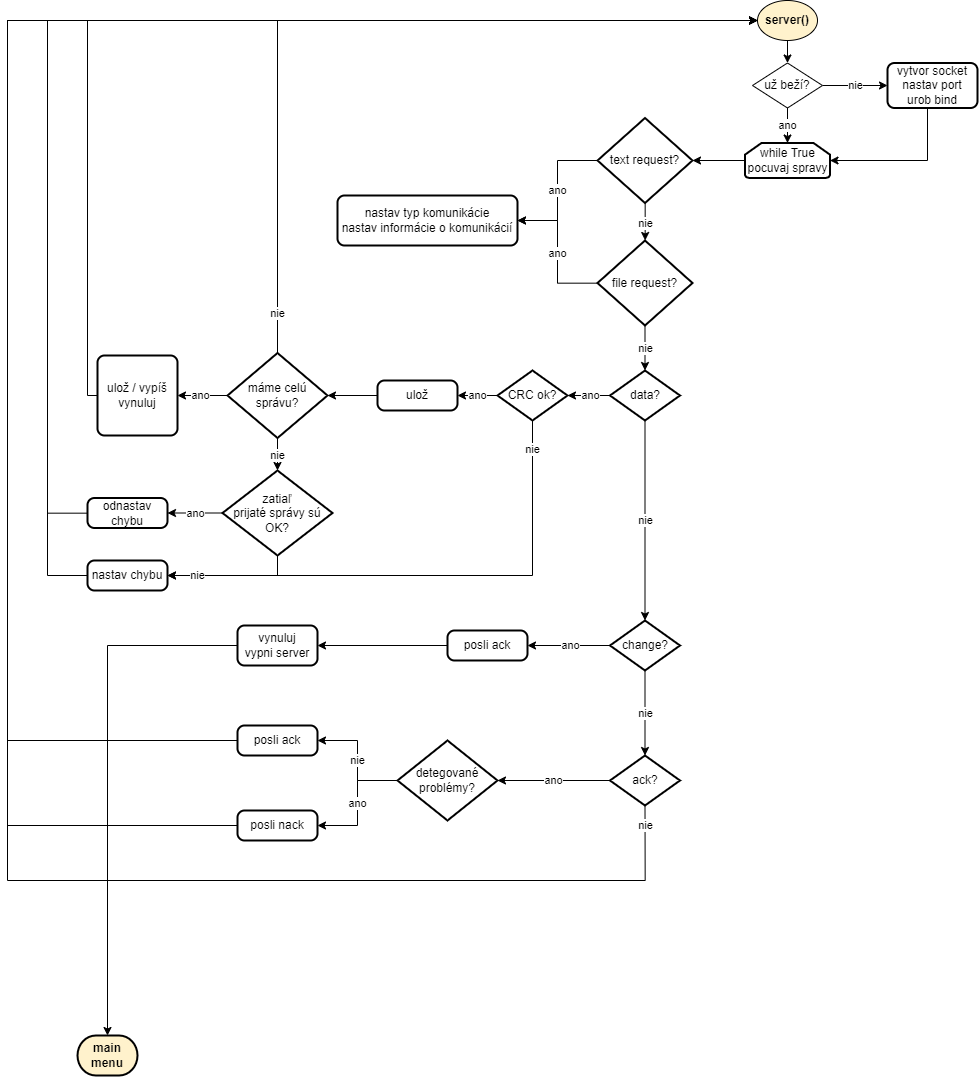

The diagram above was exported from draw.io. Its source (the exported page's mxGraphModel, read from the mxfile embedded in the PNG):
<mxGraphModel dx="8369" dy="2352" grid="1" gridSize="10" guides="1" tooltips="1" connect="1" arrows="1" fold="1" page="1" pageScale="1" pageWidth="827" pageHeight="1169" math="0" shadow="0">
  <root>
    <mxCell id="0" />
    <mxCell id="1" parent="0" />
    <mxCell id="2" style="edgeStyle=orthogonalEdgeStyle;rounded=0;orthogonalLoop=1;jettySize=auto;html=1;entryX=0.5;entryY=0;entryDx=0;entryDy=0;" edge="1" source="3" target="6" parent="1">
      <mxGeometry relative="1" as="geometry" />
    </mxCell>
    <mxCell id="3" value="server()" style="ellipse;whiteSpace=wrap;html=1;fillColor=#FFF2CC;fontStyle=1" vertex="1" parent="1">
      <mxGeometry x="-3650" y="280" width="60" height="40" as="geometry" />
    </mxCell>
    <mxCell id="4" value="nie" style="edgeStyle=orthogonalEdgeStyle;rounded=0;orthogonalLoop=1;jettySize=auto;html=1;" edge="1" source="6" target="9" parent="1">
      <mxGeometry relative="1" as="geometry" />
    </mxCell>
    <mxCell id="5" value="ano" style="edgeStyle=orthogonalEdgeStyle;rounded=0;orthogonalLoop=1;jettySize=auto;html=1;entryX=0.5;entryY=0;entryDx=0;entryDy=0;entryPerimeter=0;" edge="1" source="6" target="11" parent="1">
      <mxGeometry relative="1" as="geometry" />
    </mxCell>
    <mxCell id="6" value="už beží?" style="rhombus;whiteSpace=wrap;html=1;fillColor=#FFFFFF;" vertex="1" parent="1">
      <mxGeometry x="-3655" y="342.5" width="70" height="45" as="geometry" />
    </mxCell>
    <mxCell id="7" value="nastav typ komunikácie&lt;br&gt;nastav informácie o komunikácií" style="rounded=1;whiteSpace=wrap;html=1;absoluteArcSize=1;arcSize=14;strokeWidth=2;fillColor=#FFFFFF;" vertex="1" parent="1">
      <mxGeometry x="-4070" y="475" width="180" height="50" as="geometry" />
    </mxCell>
    <mxCell id="8" style="edgeStyle=orthogonalEdgeStyle;rounded=0;orthogonalLoop=1;jettySize=auto;html=1;entryX=1;entryY=0.5;entryDx=0;entryDy=0;entryPerimeter=0;" edge="1" source="9" target="11" parent="1">
      <mxGeometry relative="1" as="geometry">
        <Array as="points">
          <mxPoint x="-3480" y="440" />
        </Array>
      </mxGeometry>
    </mxCell>
    <mxCell id="9" value="vytvor socket&lt;br&gt;nastav port&lt;br&gt;urob bind" style="rounded=1;whiteSpace=wrap;html=1;absoluteArcSize=1;arcSize=14;strokeWidth=2;fillColor=#FFFFFF;" vertex="1" parent="1">
      <mxGeometry x="-3520" y="342.5" width="90" height="45" as="geometry" />
    </mxCell>
    <mxCell id="10" value="" style="edgeStyle=orthogonalEdgeStyle;rounded=0;orthogonalLoop=1;jettySize=auto;html=1;" edge="1" source="11" target="14" parent="1">
      <mxGeometry relative="1" as="geometry" />
    </mxCell>
    <mxCell id="11" value="while True&lt;br&gt;pocuvaj spravy" style="strokeWidth=2;html=1;shape=mxgraph.flowchart.loop_limit;whiteSpace=wrap;fillColor=#FFFFFF;" vertex="1" parent="1">
      <mxGeometry x="-3662.5" y="422.5" width="85" height="35" as="geometry" />
    </mxCell>
    <mxCell id="12" value="nie" style="edgeStyle=orthogonalEdgeStyle;rounded=0;orthogonalLoop=1;jettySize=auto;html=1;" edge="1" source="14" target="17" parent="1">
      <mxGeometry relative="1" as="geometry" />
    </mxCell>
    <mxCell id="13" value="ano" style="edgeStyle=orthogonalEdgeStyle;rounded=0;orthogonalLoop=1;jettySize=auto;html=1;entryX=1;entryY=0.5;entryDx=0;entryDy=0;" edge="1" source="14" target="7" parent="1">
      <mxGeometry relative="1" as="geometry" />
    </mxCell>
    <mxCell id="14" value="text request?" style="strokeWidth=2;html=1;shape=mxgraph.flowchart.decision;whiteSpace=wrap;fillColor=#FFFFFF;" vertex="1" parent="1">
      <mxGeometry x="-3810" y="397.5" width="95" height="85" as="geometry" />
    </mxCell>
    <mxCell id="15" value="nie" style="edgeStyle=orthogonalEdgeStyle;rounded=0;orthogonalLoop=1;jettySize=auto;html=1;" edge="1" source="17" target="20" parent="1">
      <mxGeometry relative="1" as="geometry" />
    </mxCell>
    <mxCell id="16" value="ano" style="edgeStyle=orthogonalEdgeStyle;rounded=0;orthogonalLoop=1;jettySize=auto;html=1;entryX=1;entryY=0.5;entryDx=0;entryDy=0;" edge="1" source="17" target="7" parent="1">
      <mxGeometry relative="1" as="geometry" />
    </mxCell>
    <mxCell id="17" value="file request?" style="strokeWidth=2;html=1;shape=mxgraph.flowchart.decision;whiteSpace=wrap;fillColor=#FFFFFF;" vertex="1" parent="1">
      <mxGeometry x="-3810" y="520" width="95" height="85" as="geometry" />
    </mxCell>
    <mxCell id="18" value="nie" style="edgeStyle=orthogonalEdgeStyle;rounded=0;orthogonalLoop=1;jettySize=auto;html=1;" edge="1" source="20" target="23" parent="1">
      <mxGeometry relative="1" as="geometry" />
    </mxCell>
    <mxCell id="19" value="ano" style="edgeStyle=orthogonalEdgeStyle;rounded=0;orthogonalLoop=1;jettySize=auto;html=1;" edge="1" source="20" target="31" parent="1">
      <mxGeometry relative="1" as="geometry" />
    </mxCell>
    <mxCell id="20" value="data?" style="strokeWidth=2;html=1;shape=mxgraph.flowchart.decision;whiteSpace=wrap;fillColor=#FFFFFF;" vertex="1" parent="1">
      <mxGeometry x="-3797.5" y="650" width="70" height="50" as="geometry" />
    </mxCell>
    <mxCell id="21" value="nie" style="edgeStyle=orthogonalEdgeStyle;rounded=0;orthogonalLoop=1;jettySize=auto;html=1;" edge="1" source="23" target="26" parent="1">
      <mxGeometry relative="1" as="geometry" />
    </mxCell>
    <mxCell id="22" value="ano" style="edgeStyle=orthogonalEdgeStyle;rounded=0;orthogonalLoop=1;jettySize=auto;html=1;" edge="1" source="23" target="28" parent="1">
      <mxGeometry relative="1" as="geometry" />
    </mxCell>
    <mxCell id="23" value="change?" style="strokeWidth=2;html=1;shape=mxgraph.flowchart.decision;whiteSpace=wrap;fillColor=#FFFFFF;" vertex="1" parent="1">
      <mxGeometry x="-3797.5" y="900" width="70" height="50" as="geometry" />
    </mxCell>
    <mxCell id="24" value="nie" style="edgeStyle=orthogonalEdgeStyle;rounded=0;orthogonalLoop=1;jettySize=auto;html=1;entryX=0;entryY=0.5;entryDx=0;entryDy=0;exitX=0.5;exitY=1;exitDx=0;exitDy=0;exitPerimeter=0;" edge="1" source="26" target="3" parent="1">
      <mxGeometry x="-0.9817" relative="1" as="geometry">
        <mxPoint x="-3800" y="925" as="sourcePoint" />
        <Array as="points">
          <mxPoint x="-3763" y="1160" />
          <mxPoint x="-4400" y="1160" />
          <mxPoint x="-4400" y="300" />
        </Array>
        <mxPoint as="offset" />
      </mxGeometry>
    </mxCell>
    <mxCell id="25" value="ano" style="edgeStyle=orthogonalEdgeStyle;rounded=0;orthogonalLoop=1;jettySize=auto;html=1;" edge="1" source="26" target="56" parent="1">
      <mxGeometry relative="1" as="geometry" />
    </mxCell>
    <mxCell id="26" value="ack?" style="strokeWidth=2;html=1;shape=mxgraph.flowchart.decision;whiteSpace=wrap;fillColor=#FFFFFF;" vertex="1" parent="1">
      <mxGeometry x="-3797.5" y="1035" width="70" height="50" as="geometry" />
    </mxCell>
    <mxCell id="27" style="edgeStyle=orthogonalEdgeStyle;rounded=0;orthogonalLoop=1;jettySize=auto;html=1;entryX=1;entryY=0.5;entryDx=0;entryDy=0;" edge="1" source="28" target="48" parent="1">
      <mxGeometry relative="1" as="geometry" />
    </mxCell>
    <mxCell id="28" value="posli ack" style="rounded=1;whiteSpace=wrap;html=1;absoluteArcSize=1;arcSize=14;strokeWidth=2;fillColor=#FFFFFF;" vertex="1" parent="1">
      <mxGeometry x="-3960" y="910" width="80" height="30" as="geometry" />
    </mxCell>
    <mxCell id="29" value="ano" style="edgeStyle=orthogonalEdgeStyle;rounded=0;orthogonalLoop=1;jettySize=auto;html=1;" edge="1" source="31" target="33" parent="1">
      <mxGeometry relative="1" as="geometry" />
    </mxCell>
    <mxCell id="30" value="nie" style="edgeStyle=orthogonalEdgeStyle;rounded=0;orthogonalLoop=1;jettySize=auto;html=1;exitX=0.5;exitY=1;exitDx=0;exitDy=0;exitPerimeter=0;entryX=1;entryY=0.5;entryDx=0;entryDy=0;" edge="1" source="31" target="41" parent="1">
      <mxGeometry x="-0.8846" relative="1" as="geometry">
        <mxPoint y="-1" as="offset" />
      </mxGeometry>
    </mxCell>
    <mxCell id="31" value="CRC ok?" style="strokeWidth=2;html=1;shape=mxgraph.flowchart.decision;whiteSpace=wrap;fillColor=#FFFFFF;" vertex="1" parent="1">
      <mxGeometry x="-3910" y="650" width="70" height="50" as="geometry" />
    </mxCell>
    <mxCell id="32" value="" style="edgeStyle=orthogonalEdgeStyle;rounded=0;orthogonalLoop=1;jettySize=auto;html=1;" edge="1" source="33" target="37" parent="1">
      <mxGeometry relative="1" as="geometry" />
    </mxCell>
    <mxCell id="33" value="ulož" style="rounded=1;whiteSpace=wrap;html=1;absoluteArcSize=1;arcSize=14;strokeWidth=2;fillColor=#FFFFFF;" vertex="1" parent="1">
      <mxGeometry x="-4030" y="660" width="80" height="30" as="geometry" />
    </mxCell>
    <mxCell id="34" value="ano" style="edgeStyle=orthogonalEdgeStyle;rounded=0;orthogonalLoop=1;jettySize=auto;html=1;" edge="1" source="37" target="39" parent="1">
      <mxGeometry relative="1" as="geometry" />
    </mxCell>
    <mxCell id="35" value="nie" style="edgeStyle=orthogonalEdgeStyle;rounded=0;orthogonalLoop=1;jettySize=auto;html=1;entryX=0;entryY=0.5;entryDx=0;entryDy=0;exitX=0.5;exitY=0;exitDx=0;exitDy=0;exitPerimeter=0;" edge="1" source="37" target="3" parent="1">
      <mxGeometry x="-0.8979" relative="1" as="geometry">
        <Array as="points">
          <mxPoint x="-4130" y="300" />
        </Array>
        <mxPoint as="offset" />
      </mxGeometry>
    </mxCell>
    <mxCell id="36" value="nie" style="edgeStyle=orthogonalEdgeStyle;rounded=0;orthogonalLoop=1;jettySize=auto;html=1;" edge="1" source="37" target="44" parent="1">
      <mxGeometry relative="1" as="geometry" />
    </mxCell>
    <mxCell id="37" value="máme celú správu?" style="strokeWidth=2;html=1;shape=mxgraph.flowchart.decision;whiteSpace=wrap;fillColor=#FFFFFF;" vertex="1" parent="1">
      <mxGeometry x="-4180" y="632.5" width="100" height="85" as="geometry" />
    </mxCell>
    <mxCell id="38" style="edgeStyle=orthogonalEdgeStyle;rounded=0;orthogonalLoop=1;jettySize=auto;html=1;entryX=0;entryY=0.5;entryDx=0;entryDy=0;" edge="1" source="39" target="3" parent="1">
      <mxGeometry relative="1" as="geometry">
        <Array as="points">
          <mxPoint x="-4320" y="675" />
          <mxPoint x="-4320" y="300" />
        </Array>
      </mxGeometry>
    </mxCell>
    <mxCell id="39" value="ulož / vypíš&lt;br&gt;vynuluj" style="rounded=1;whiteSpace=wrap;html=1;absoluteArcSize=1;arcSize=14;strokeWidth=2;fillColor=#FFFFFF;" vertex="1" parent="1">
      <mxGeometry x="-4310" y="635" width="80" height="80" as="geometry" />
    </mxCell>
    <mxCell id="40" style="edgeStyle=orthogonalEdgeStyle;rounded=0;orthogonalLoop=1;jettySize=auto;html=1;entryX=0;entryY=0.5;entryDx=0;entryDy=0;" edge="1" source="41" target="3" parent="1">
      <mxGeometry relative="1" as="geometry">
        <Array as="points">
          <mxPoint x="-4360" y="855" />
          <mxPoint x="-4360" y="300" />
        </Array>
      </mxGeometry>
    </mxCell>
    <mxCell id="41" value="nastav chybu" style="rounded=1;whiteSpace=wrap;html=1;absoluteArcSize=1;arcSize=14;strokeWidth=2;fillColor=#FFFFFF;" vertex="1" parent="1">
      <mxGeometry x="-4320" y="840" width="80" height="30" as="geometry" />
    </mxCell>
    <mxCell id="42" value="ano" style="edgeStyle=orthogonalEdgeStyle;rounded=0;orthogonalLoop=1;jettySize=auto;html=1;" edge="1" source="44" target="46" parent="1">
      <mxGeometry relative="1" as="geometry" />
    </mxCell>
    <mxCell id="43" value="nie" style="edgeStyle=orthogonalEdgeStyle;rounded=0;orthogonalLoop=1;jettySize=auto;html=1;entryX=1;entryY=0.5;entryDx=0;entryDy=0;" edge="1" source="44" target="41" parent="1">
      <mxGeometry x="0.5387" relative="1" as="geometry">
        <Array as="points">
          <mxPoint x="-4130" y="855" />
        </Array>
        <mxPoint as="offset" />
      </mxGeometry>
    </mxCell>
    <mxCell id="44" value="zatiaľ&lt;br&gt;prijaté správy sú OK?" style="strokeWidth=2;html=1;shape=mxgraph.flowchart.decision;whiteSpace=wrap;fillColor=#FFFFFF;" vertex="1" parent="1">
      <mxGeometry x="-4185" y="750" width="110" height="85" as="geometry" />
    </mxCell>
    <mxCell id="45" style="edgeStyle=orthogonalEdgeStyle;rounded=0;orthogonalLoop=1;jettySize=auto;html=1;entryX=0;entryY=0.5;entryDx=0;entryDy=0;" edge="1" source="46" target="3" parent="1">
      <mxGeometry relative="1" as="geometry">
        <Array as="points">
          <mxPoint x="-4360" y="792" />
          <mxPoint x="-4360" y="300" />
        </Array>
      </mxGeometry>
    </mxCell>
    <mxCell id="46" value="odnastav chybu" style="rounded=1;whiteSpace=wrap;html=1;absoluteArcSize=1;arcSize=14;strokeWidth=2;fillColor=#FFFFFF;" vertex="1" parent="1">
      <mxGeometry x="-4320" y="777.5" width="80" height="30" as="geometry" />
    </mxCell>
    <mxCell id="47" style="edgeStyle=orthogonalEdgeStyle;rounded=0;orthogonalLoop=1;jettySize=auto;html=1;entryX=0.5;entryY=0;entryDx=0;entryDy=0;entryPerimeter=0;" edge="1" source="48" target="49" parent="1">
      <mxGeometry relative="1" as="geometry">
        <mxPoint x="-4260" y="1310" as="targetPoint" />
        <Array as="points">
          <mxPoint x="-4300" y="925" />
        </Array>
      </mxGeometry>
    </mxCell>
    <mxCell id="48" value="vynuluj&lt;br&gt;vypni server" style="rounded=1;whiteSpace=wrap;html=1;absoluteArcSize=1;arcSize=14;strokeWidth=2;fillColor=#FFFFFF;" vertex="1" parent="1">
      <mxGeometry x="-4170" y="905" width="80" height="40" as="geometry" />
    </mxCell>
    <mxCell id="49" value="main menu" style="strokeWidth=2;html=1;shape=mxgraph.flowchart.terminator;whiteSpace=wrap;fillColor=#FFF2CC;fontStyle=1" vertex="1" parent="1">
      <mxGeometry x="-4330" y="1315" width="60" height="40" as="geometry" />
    </mxCell>
    <mxCell id="50" style="edgeStyle=orthogonalEdgeStyle;rounded=0;orthogonalLoop=1;jettySize=auto;html=1;entryX=0;entryY=0.5;entryDx=0;entryDy=0;" edge="1" source="51" target="3" parent="1">
      <mxGeometry relative="1" as="geometry">
        <mxPoint x="-3659.9999999999995" y="320" as="targetPoint" />
        <Array as="points">
          <mxPoint x="-4400" y="1020" />
          <mxPoint x="-4400" y="300" />
        </Array>
      </mxGeometry>
    </mxCell>
    <mxCell id="51" value="posli ack" style="rounded=1;whiteSpace=wrap;html=1;absoluteArcSize=1;arcSize=14;strokeWidth=2;fillColor=#FFFFFF;" vertex="1" parent="1">
      <mxGeometry x="-4170" y="1005" width="80" height="30" as="geometry" />
    </mxCell>
    <mxCell id="52" style="edgeStyle=orthogonalEdgeStyle;rounded=0;orthogonalLoop=1;jettySize=auto;html=1;entryX=0;entryY=0.5;entryDx=0;entryDy=0;" edge="1" source="53" target="3" parent="1">
      <mxGeometry relative="1" as="geometry">
        <Array as="points">
          <mxPoint x="-4400" y="1105" />
          <mxPoint x="-4400" y="300" />
        </Array>
      </mxGeometry>
    </mxCell>
    <mxCell id="53" value="posli nack" style="rounded=1;whiteSpace=wrap;html=1;absoluteArcSize=1;arcSize=14;strokeWidth=2;fillColor=#FFFFFF;" vertex="1" parent="1">
      <mxGeometry x="-4170" y="1090" width="80" height="30" as="geometry" />
    </mxCell>
    <mxCell id="54" value="ano" style="edgeStyle=orthogonalEdgeStyle;rounded=0;orthogonalLoop=1;jettySize=auto;html=1;entryX=1;entryY=0.5;entryDx=0;entryDy=0;" edge="1" source="56" target="53" parent="1">
      <mxGeometry relative="1" as="geometry" />
    </mxCell>
    <mxCell id="55" value="nie" style="edgeStyle=orthogonalEdgeStyle;rounded=0;orthogonalLoop=1;jettySize=auto;html=1;entryX=1;entryY=0.5;entryDx=0;entryDy=0;" edge="1" source="56" target="51" parent="1">
      <mxGeometry relative="1" as="geometry" />
    </mxCell>
    <mxCell id="56" value="detegované problémy?" style="strokeWidth=2;html=1;shape=mxgraph.flowchart.decision;whiteSpace=wrap;fillColor=#FFFFFF;" vertex="1" parent="1">
      <mxGeometry x="-4010" y="1020" width="100" height="80" as="geometry" />
    </mxCell>
  </root>
</mxGraphModel>